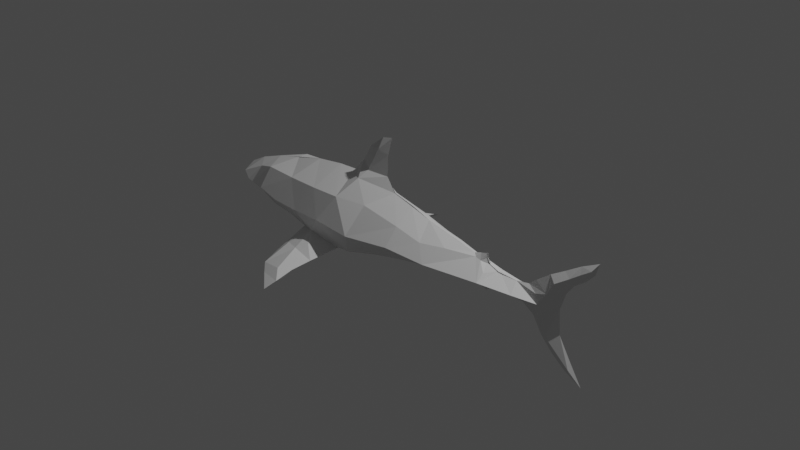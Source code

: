 # Source: shark.blend  (saved by Blender 3.3.6; exported with 4.5.12 LTS)
import bpy
from mathutils import Matrix  # noqa: F401  (used for matrix-valued properties, if any)

bpy.ops.wm.read_factory_settings(use_empty=True)
scene = bpy.context.scene
scene.name = 'Scene'

# ---- collections
col_collection = bpy.data.collections.new('Collection'); scene.collection.children.link(col_collection)

# ---- world
world_world = bpy.data.worlds.new('World'); scene.world = world_world
world_world.use_nodes = True; world_world.node_tree.nodes.clear()
_N = world_world.node_tree.nodes; _L = world_world.node_tree.links
n0 = _N.new('ShaderNodeOutputWorld'); n0.name = 'World Output'; n0.location = (300, 300)
n1 = _N.new('ShaderNodeBackground'); n1.name = 'Background'; n1.location = (10, 300)
n1.inputs[0].default_value = (0.05088, 0.05088, 0.05088, 1.0)
_L.new(n1.outputs[0], n0.inputs[0])
n0.is_active_output = True
world_world.color = (0.05088, 0.05088, 0.05088)
world_world.use_sun_shadow = False
world_world.sun_shadow_jitter_overblur = 0.0

# ---- cameras
cam_camera = bpy.data.cameras.new('Camera')
cam_camera.clip_end = 100.0
cam_camera.ortho_scale = 7.314

# ---- lights
light_light = bpy.data.lights.new('Light', 'POINT')
light_light.transmission_factor = 0.0
light_light.energy = 1000.0
light_light.shadow_soft_size = 0.1
light_light.shadow_maximum_resolution = 0.006
light_light.use_absolute_resolution = True

# ---- meshes
me_cube_001 = bpy.data.meshes.new('Cube.001')
me_cube_001.from_pydata([(-0.25, 0.05, 0.7), (-0.05919, 0.002946, 0.2632), (-0.17, 0.0, 0.41), (-0.16, 0.0, 0.65), (-0.6557, 0.00135, 0.3451), (-0.52, 0.0004731, 0.5003), (-0.23, 0.0, 0.82), (-0.41, 0.0, 0.68), (-0.1, 0.0, 0.85), (-0.3898, 0.06802, 0.4346), (-0.4566, 0.1437, 0.3468), (-0.89, 1.023e-06, 0.33), (-1.24, 0.0, 0.28), (-1.608, -0.007163, 0.1884), (-1.94, 6.593e-05, 0.1001), (-2.25, 0.0, -0.01), (-2.46, 0.0, -0.12), (-2.49, 0.0, -0.18), (-2.42, 0.0, -0.23), (-2.323, 0.0, -0.2723), (-2.23, 0.0, -0.32), (-1.97, 0.0, -0.33), (-1.78, 0.0, -0.39), (-1.92, 0.0, -0.37), (-2.161, 0.0, -0.3463), (-2.003, 0.0, -0.4336), (-1.27, 0.0, -0.56), (-0.69, 0.0, -0.56), (-0.35, 0.0, -0.55), (-0.02, 0.0, -0.47), (0.37, 0.0, -0.39), (0.7673, -1.367e-09, -0.3402), (1.267, -0.001252, -0.2718), (1.55, -0.0001964, -0.2403), (1.67, 0.0, -0.26), (1.8, 0.0, -0.34), (1.91, 0.0, -0.51), (2.05, 0.0, -0.65), (2.2, 0.0, -0.76), (2.4, 0.0, -0.86), (2.25, 0.0, -0.63), (2.12, 0.0, -0.42), (2.1, 0.0, -0.16), (2.16, 0.0, 0.03), (2.24, 0.0, 0.14), (2.36, 0.0, 0.23), (2.45, 0.0, 0.33), (2.49, 0.0, 0.46), (2.3, 0.0, 0.36), (2.13, 0.0, 0.25), (1.97, 0.0, 0.15), (1.81, 0.0, 0.03), (1.73, 0.0, -0.04), (1.58, -0.00072, -0.07094), (1.365, -0.009034, -0.0618), (1.257, -0.00591, -0.02728), (1.219, -0.002484, 0.02675), (1.219, -0.001231, 0.07839), (1.05, 0.0, 0.02), (0.7701, 0.0005427, 0.07067), (0.43, 0.0, 0.14), (0.1916, 0.005821, 0.2063), (1.217, -5.363e-06, -0.3202), (1.057, -1.367e-09, -0.2802), (1.09, 0.02998, -2.514e-05), (1.159, 0.03848, -0.01198), (1.217, 0.01435, -0.02652), (1.135, -0.000177, 0.04977), (1.9, 0.08, -0.16), (1.63, 0.13, -0.16), (1.249, 0.1879, -0.1627), (0.6241, 0.2885, -0.1765), (0.1701, 0.3504, -0.1434), (-0.35, 0.43, -0.1827), (-0.7888, 0.45, -0.1456), (-1.168, 0.43, -0.17), (-1.53, 0.4095, -0.1796), (-2.077, 0.3113, -0.1628), (-2.173, 0.2905, -0.1705), (-2.299, 0.2418, -0.118), (-2.41, 0.11, -0.1396), (1.252, 0.09963, -0.08701), (0.7635, 0.1213, -0.002481), (0.4941, 0.1962, -0.01891), (0.1834, 0.2101, 0.04927), (-0.5964, 0.3298, 0.1506), (-0.2772, 0.2251, 0.1262), (-0.9671, 0.3177, 0.1258), (-1.374, 0.2901, 0.1019), (-1.836, 0.374, -0.1418), (-1.789, 0.2594, 0.08731), (-2.023, 0.2049, 0.0112), (1.991, 0.06526, -0.02172), (1.854, 0.05054, -0.0764), (2.06, 0.05752, 0.11), (2.214, 0.04589, 0.2174), (2.321, 0.0344, 0.2952), (2.427, 0.02935, 0.3688), (-2.251, 0.1168, -0.2577), (-2.11, 0.1267, -0.3112), (-1.85, 0.07208, -0.3468), (-2.156, 0.207, -0.2343), (-1.882, 0.04048, -0.3578), (-2.077, 0.1267, -0.341), (-1.96, 0.2195, -0.2887), (-1.826, 0.2011, -0.388), (-1.896, 0.1021, -0.4335), (-1.839, 0.2787, -0.2755), (-1.473, 0.2598, -0.3676), (-1.69, 0.0, -0.52), (-1.223, 0.2598, -0.4318), (-0.5077, 0.2581, -0.4758), (-0.1445, 0.2162, -0.3677), (0.1099, 0.1628, -0.3483), (0.5727, 0.0899, -0.2959), (0.9585, 0.09806, -0.2588), (1.168, 0.02805, -0.2632), (1.25, 0.08595, -0.2226), (1.959, 0.06348, -0.3384), (2.026, 0.04134, -0.5119), (2.26, 0.02579, -0.7218), (-0.9431, 0.393, -0.3415), (-0.6699, 0.2598, -0.4936), (-0.8813, 0.2598, -0.5197), (-0.9431, 0.6163, -0.4674), (-0.6156, 1.126, -0.541), (-0.9431, 1.03, -0.6033), (-0.9431, 0.8301, -0.5902), (-0.9431, 0.6197, -0.5655), (-1.094, 0.9059, -0.5888), (-1.113, 0.5663, -0.4814), (-1.212, 0.6573, -0.586), (-0.7064, 0.6108, -0.5349), (-0.8326, 0.5284, -0.4262), (-0.6937, 0.8633, -0.5438), (-0.7888, 0.9709, -0.5169), (-0.6598, 1.247, -0.6033), (-0.6943, 0.9828, -0.5935)], [], [(3, 0, 8), (0, 7, 6), (0, 6, 8), (9, 7, 0), (7, 9, 5), (9, 0, 3), (3, 2, 9), (9, 2, 10), (10, 2, 1), (9, 10, 5), (5, 10, 4), (69, 53, 68), (54, 53, 69), (55, 54, 81), (54, 69, 70), (53, 52, 93), (65, 56, 66), (56, 55, 66), (64, 58, 67), (64, 67, 65), (67, 57, 65), (56, 65, 57), (54, 70, 81), (66, 55, 81), (65, 66, 81), (81, 70, 65), (65, 70, 64), (70, 71, 64), (64, 82, 58), (64, 71, 82), (59, 58, 82), (60, 59, 82), (82, 71, 83), (72, 83, 71), (82, 83, 60), (61, 83, 84), (61, 60, 83), (61, 84, 1), (84, 83, 72), (72, 73, 84), (84, 73, 86), (84, 86, 1), (10, 1, 86), (85, 73, 74), (86, 73, 85), (86, 85, 10), (10, 85, 4), (85, 87, 11), (11, 4, 85), (85, 74, 87), (75, 87, 74), (12, 11, 87), (87, 75, 88), (87, 88, 12), (13, 12, 88), (76, 88, 75), (89, 88, 76), (88, 90, 13), (14, 13, 90), (88, 89, 90), (77, 90, 89), (14, 90, 91), (14, 91, 15), (90, 77, 91), (78, 91, 77), (79, 91, 78), (91, 79, 15), (79, 80, 15), (15, 80, 16), (17, 16, 80), (68, 92, 42), (93, 68, 53), (43, 42, 92), (52, 51, 92), (51, 50, 92), (93, 92, 68), (92, 93, 52), (92, 50, 94), (92, 94, 43), (44, 43, 94), (50, 49, 94), (94, 95, 44), (94, 49, 95), (96, 45, 95), (45, 44, 95), (48, 96, 95), (49, 48, 95), (96, 97, 45), (47, 46, 97), (48, 47, 97), (48, 97, 96), (46, 45, 97), (18, 17, 80), (19, 18, 80), (80, 98, 19), (80, 79, 98), (20, 19, 98), (99, 21, 20), (99, 100, 21), (22, 21, 100), (20, 98, 99), (99, 98, 101), (98, 79, 101), (79, 78, 101), (78, 77, 101), (23, 22, 102), (100, 102, 22), (102, 103, 23), (102, 100, 103), (100, 99, 103), (24, 23, 103), (25, 24, 103), (103, 99, 104), (101, 104, 99), (101, 77, 104), (104, 105, 103), (103, 106, 25), (109, 25, 106), (109, 106, 105), (105, 106, 103), (105, 104, 107), (107, 104, 89), (77, 89, 104), (107, 108, 105), (109, 108, 26), (76, 108, 107), (107, 89, 76), (105, 108, 109), (76, 75, 108), (75, 110, 108), (108, 110, 26), (74, 121, 75), (111, 122, 74), (121, 110, 75), (122, 121, 74), (27, 111, 28), (74, 73, 111), (111, 112, 28), (111, 73, 112), (73, 72, 112), (29, 28, 112), (112, 113, 29), (112, 72, 113), (30, 29, 113), (72, 71, 113), (113, 114, 30), (113, 71, 114), (31, 30, 114), (114, 71, 115), (114, 115, 31), (71, 70, 115), (63, 31, 115), (115, 70, 63), (63, 70, 116), (117, 32, 116), (62, 63, 116), (32, 62, 116), (116, 70, 117), (70, 69, 117), (33, 32, 117), (117, 69, 33), (33, 69, 34), (34, 68, 35), (68, 34, 69), (35, 68, 118), (68, 42, 118), (42, 41, 118), (36, 118, 119), (36, 35, 118), (118, 41, 119), (120, 119, 41), (41, 40, 120), (120, 37, 119), (36, 119, 37), (38, 37, 120), (39, 38, 120), (40, 39, 120), (110, 123, 26), (122, 27, 123), (122, 111, 27), (26, 123, 27), (129, 124, 135), (127, 129, 126), (125, 135, 134), (129, 130, 124), (124, 130, 121), (121, 130, 110), (130, 131, 110), (128, 123, 131), (123, 110, 131), (130, 129, 131), (129, 127, 131), (128, 131, 127), (128, 132, 123), (123, 132, 122), (132, 133, 122), (122, 133, 121), (124, 121, 133), (132, 134, 124), (133, 132, 124), (126, 135, 125), (128, 127, 134), (128, 134, 132), (134, 135, 124), (129, 135, 126), (126, 125, 136), (134, 127, 137), (127, 126, 137), (125, 134, 137), (136, 125, 137), (136, 137, 126)])
_uv = me_cube_001.uv_layers.new(name='UVMap')
_uv.uv.foreach_set('vector', [0.0, 0.0, 0.0, 0.0, 0.0, 0.0, 0.0, 0.0, 0.0, 0.0, 0.0, 0.0, 0.0, 0.0, 0.0, 0.0, 0.0, 0.0, 0.0, 0.0, 0.0, 0.0, 0.0, 0.0, 0.0, 0.0, 0.0, 0.0, 0.0, 0.0, 0.0, 0.0, 0.0, 0.0, 0.0, 0.0, 0.0, 0.0, 0.0, 0.0, 0.0, 0.0, 0.0, 0.0, 0.0, 0.0, 0.0, 0.0, 0.0, 0.0, 0.0, 0.0, 0.0, 0.0, 0.0, 0.0, 0.0, 0.0, 0.0, 0.0, 0.0, 0.0, 0.0, 0.0, 0.0, 0.0, 0.0, 0.0, 0.0, 0.0, 0.0, 0.0, 0.0, 0.0, 0.0, 0.0, 0.0, 0.0, 0.0, 0.0, 0.0, 0.0, 0.0, 0.0, 0.0, 0.0, 0.0, 0.0, 0.0, 0.0, 0.0, 0.0, 0.0, 0.0, 0.0, 0.0, 0.0, 0.0, 0.0, 0.0, 0.0, 0.0, 0.0, 0.0, 0.0, 0.0, 0.0, 0.0, 0.0, 0.0, 0.0, 0.0, 0.0, 0.0, 0.0, 0.0, 0.0, 0.0, 0.0, 0.0, 0.0, 0.0, 0.0, 0.0, 0.0, 0.0, 0.0, 0.0, 0.0, 0.0, 0.0, 0.0, 0.0, 0.0, 0.0, 0.0, 0.0, 0.0, 0.0, 0.0, 0.0, 0.0, 0.0, 0.0, 0.0, 0.0, 0.0, 0.0, 0.0, 0.0, 0.0, 0.0, 0.0, 0.0, 0.0, 0.0, 0.0, 0.0, 0.0, 0.0, 0.0, 0.0, 0.0, 0.0, 0.0, 0.0, 0.0, 0.0, 0.0, 0.0, 0.0, 0.0, 0.0, 0.0, 0.0, 0.0, 0.0, 0.0, 0.0, 0.0, 0.0, 0.0, 0.0, 0.0, 0.0, 0.0, 0.0, 0.0, 0.0, 0.0, 0.0, 0.0, 0.0, 0.0, 0.0, 0.0, 0.0, 0.0, 0.0, 0.0, 0.0, 0.0, 0.0, 0.0, 0.0, 0.0, 0.0, 0.0, 0.0, 0.0, 0.0, 0.0, 0.0, 0.0, 0.0, 0.0, 0.0, 0.0, 0.0, 0.0, 0.0, 0.0, 0.0, 0.0, 0.0, 0.0, 0.0, 0.0, 0.0, 0.0, 0.0, 0.0, 0.0, 0.0, 0.0, 0.0, 0.0, 0.0, 0.0, 0.0, 0.0, 0.0, 0.0, 0.0, 0.0, 0.0, 0.0, 0.0, 0.0, 0.0, 0.0, 0.0, 0.0, 0.0, 0.0, 0.0, 0.0, 0.0, 0.0, 0.0, 0.0, 0.0, 0.0, 0.0, 0.0, 0.0, 0.0, 0.0, 0.0, 0.0, 0.0, 0.0, 0.0, 0.0, 0.0, 0.0, 0.0, 0.0, 0.0, 0.0, 0.0, 0.0, 0.0, 0.0, 0.0, 0.0, 0.0, 0.0, 0.0, 0.0, 0.0, 0.0, 0.0, 0.0, 0.0, 0.0, 0.0, 0.0, 0.0, 0.0, 0.0, 0.0, 0.0, 0.0, 0.0, 0.0, 0.0, 0.0, 0.0, 0.0, 0.0, 0.0, 0.0, 0.0, 0.0, 0.0, 0.0, 0.0, 0.0, 0.0, 0.0, 0.0, 0.0, 0.0, 0.0, 0.0, 0.0, 0.0, 0.0, 0.0, 0.0, 0.0, 0.0, 0.0, 0.0, 0.0, 0.0, 0.0, 0.0, 0.0, 0.0, 0.0, 0.0, 0.0, 0.0, 0.0, 0.0, 0.0, 0.0, 0.0, 0.0, 0.0, 0.0, 0.0, 0.0, 0.0, 0.0, 0.0, 0.0, 0.0, 0.0, 0.0, 0.0, 0.0, 0.0, 0.0, 0.0, 0.0, 0.0, 0.0, 0.0, 0.0, 0.0, 0.0, 0.0, 0.0, 0.0, 0.0, 0.0, 0.0, 0.0, 0.0, 0.0, 0.0, 0.0, 0.0, 0.0, 0.0, 0.0, 0.0, 0.0, 0.0, 0.0, 0.0, 0.0, 0.0, 0.0, 0.0, 0.0, 0.0, 0.0, 0.0, 0.0, 0.0, 0.0, 0.0, 0.0, 0.0, 0.0, 0.0, 0.0, 0.0, 0.0, 0.0, 0.0, 0.0, 0.0, 0.0, 0.0, 0.0, 0.0, 0.0, 0.0, 0.0, 0.0, 0.0, 0.0, 0.0, 0.0, 0.0, 0.0, 0.0, 0.0, 0.0, 0.0, 0.0, 0.0, 0.0, 0.0, 0.0, 0.0, 0.0, 0.0, 0.0, 0.0, 0.0, 0.0, 0.0, 0.0, 0.0, 0.0, 0.0, 0.0, 0.0, 0.0, 0.0, 0.0, 0.0, 0.0, 0.0, 0.0, 0.0, 0.0, 0.0, 0.0, 0.0, 0.0, 0.0, 0.0, 0.0, 0.0, 0.0, 0.0, 0.0, 0.0, 0.0, 0.0, 0.0, 0.0, 0.0, 0.0, 0.0, 0.0, 0.0, 0.0, 0.0, 0.0, 0.0, 0.0, 0.0, 0.0, 0.0, 0.0, 0.0, 0.0, 0.0, 0.0, 0.0, 0.0, 0.0, 0.0, 0.0, 0.0, 0.0, 0.0, 0.0, 0.0, 0.0, 0.0, 0.0, 0.0, 0.0, 0.0, 0.0, 0.0, 0.0, 0.0, 0.0, 0.0, 0.0, 0.0, 0.0, 0.0, 0.0, 0.0, 0.0, 0.0, 0.0, 0.0, 0.0, 0.0, 0.0, 0.0, 0.0, 0.0, 0.0, 0.0, 0.0, 0.0, 0.0, 0.0, 0.0, 0.0, 0.0, 0.0, 0.0, 0.0, 0.0, 0.0, 0.0, 0.0, 0.0, 0.0, 0.0, 0.0, 0.0, 0.0, 0.0, 0.0, 0.0, 0.0, 0.0, 0.0, 0.0, 0.0, 0.0, 0.0, 0.0, 0.0, 0.0, 0.0, 0.0, 0.0, 0.0, 0.0, 0.0, 0.0, 0.0, 0.0, 0.0, 0.0, 0.0, 0.0, 0.0, 0.0, 0.0, 0.0, 0.0, 0.0, 0.0, 0.0, 0.0, 0.0, 0.0, 0.0, 0.0, 0.0, 0.0, 0.0, 0.0, 0.0, 0.0, 0.0, 0.0, 0.0, 0.0, 0.0, 0.0, 0.0, 0.0, 0.0, 0.0, 0.0, 0.0, 0.0, 0.0, 0.0, 0.0, 0.0, 0.0, 0.0, 0.0, 0.0, 0.0, 0.0, 0.0, 0.0, 0.0, 0.0, 0.0, 0.0, 0.0, 0.0, 0.0, 0.0, 0.0, 0.0, 0.0, 0.0, 0.0, 0.0, 0.0, 0.0, 0.0, 0.0, 0.0, 0.0, 0.0, 0.0, 0.0, 0.0, 0.0, 0.0, 0.0, 0.0, 0.0, 0.0, 0.0, 0.0, 0.0, 0.0, 0.0, 0.0, 0.0, 0.0, 0.0, 0.0, 0.0, 0.0, 0.0, 0.0, 0.0, 0.0, 0.0, 0.0, 0.0, 0.0, 0.0, 0.0, 0.0, 0.0, 0.0, 0.0, 0.0, 0.0, 0.0, 0.0, 0.0, 0.0, 0.0, 0.0, 0.0, 0.0, 0.0, 0.0, 0.0, 0.0, 0.0, 0.0, 0.0, 0.0, 0.0, 0.0, 0.0, 0.0, 0.0, 0.0, 0.0, 0.0, 0.0, 0.0, 0.0, 0.0, 0.0, 0.0, 0.0, 0.0, 0.0, 0.0, 0.0, 0.0, 0.0, 0.0, 0.0, 0.0, 0.0, 0.0, 0.0, 0.0, 0.0, 0.0, 0.0, 0.0, 0.0, 0.0, 0.0, 0.0, 0.0, 0.0, 0.0, 0.0, 0.0, 0.0, 0.0, 0.0, 0.0, 0.0, 0.0, 0.0, 0.0, 0.0, 0.0, 0.0, 0.0, 0.0, 0.0, 0.0, 0.0, 0.0, 0.0, 0.0, 0.0, 0.0, 0.0, 0.0, 0.0, 0.0, 0.0, 0.0, 0.0, 0.0, 0.0, 0.0, 0.0, 0.0, 0.0, 0.0, 0.0, 0.0, 0.0, 0.0, 0.0, 0.0, 0.0, 0.0, 0.0, 0.0, 0.0, 0.0, 0.0, 0.0, 0.0, 0.0, 0.0, 0.0, 0.0, 0.0, 0.0, 0.0, 0.0, 0.0, 0.0, 0.0, 0.0, 0.0, 0.0, 0.0, 0.0, 0.0, 0.0, 0.0, 0.0, 0.0, 0.0, 0.0, 0.0, 0.0, 0.0, 0.0, 0.0, 0.0, 0.0, 0.0, 0.0, 0.0, 0.0, 0.0, 0.0, 0.0, 0.0, 0.0, 0.0, 0.0, 0.0, 0.0, 0.0, 0.0, 0.0, 0.0, 0.0, 0.0, 0.0, 0.0, 0.0, 0.0, 0.0, 0.0, 0.0, 0.0, 0.0, 0.0, 0.0, 0.0, 0.0, 0.0, 0.0, 0.0, 0.0, 0.0, 0.0, 0.0, 0.0, 0.0, 0.0, 0.0, 0.0, 0.0, 0.0, 0.0, 0.0, 0.0, 0.0, 0.0, 0.0, 0.0, 0.0, 0.0, 0.0, 0.0, 0.0, 0.0, 0.0, 0.0, 0.0, 0.0, 0.0, 0.0, 0.0, 0.0, 0.0, 0.0, 0.0, 0.0, 0.0, 0.0, 0.0, 0.0, 0.0, 0.0, 0.0, 0.0, 0.0, 0.0, 0.0, 0.0, 0.0, 0.0, 0.0, 0.0, 0.0, 0.0, 0.0, 0.0, 0.0, 0.0, 0.0, 0.0, 0.0, 0.0, 0.0, 0.0, 0.0, 0.0, 0.0, 0.0, 0.0, 0.0, 0.0, 0.0, 0.0, 0.0, 0.0, 0.0, 0.0, 0.0, 0.0, 0.0, 0.0, 0.0, 0.0, 0.0, 0.0, 0.0, 0.0, 0.0, 0.0, 0.0, 0.0, 0.0, 0.0, 0.0, 0.0, 0.0, 0.0, 0.0, 0.0, 0.0, 0.0, 0.0, 0.0, 0.0, 0.0, 0.0, 0.0, 0.0, 0.0, 0.0, 0.0, 0.0, 0.0, 0.0, 0.0, 0.0, 0.0, 0.0, 0.0, 0.0, 0.0, 0.0, 0.0, 0.0, 0.0, 0.0, 0.0, 0.0, 0.0, 0.0, 0.0, 0.0, 0.0, 0.0, 0.0, 0.0, 0.0, 0.0, 0.0, 0.0, 0.0, 0.0, 0.0, 0.0, 0.0, 0.0, 0.0, 0.0, 0.0, 0.0, 0.0, 0.0, 0.0, 0.0, 0.0, 0.0, 0.0, 0.0, 0.0, 0.0, 0.0, 0.0, 0.0, 0.0, 0.0, 0.0, 0.0, 0.0, 0.0, 0.0, 0.0, 0.0, 0.0, 0.0, 0.0, 0.0, 0.0, 0.0, 0.0, 0.0, 0.0, 0.0, 0.0, 0.0, 0.0, 0.0, 0.0, 0.0, 0.0, 0.0, 0.0, 0.0, 0.0, 0.0, 0.0, 0.0, 0.0, 0.0, 0.0, 0.0, 0.0, 0.0, 0.0, 0.0, 0.0, 0.0, 0.0, 0.0, 0.0, 0.0, 0.0, 0.0, 0.0, 0.0, 0.0, 0.0, 0.0, 0.0, 0.0, 0.0, 0.0, 0.0, 0.0, 0.0, 0.0, 0.0, 0.0, 0.0, 0.0, 0.0, 0.0, 0.0, 0.0, 0.0, 0.0, 0.0, 0.0, 0.0, 0.0, 0.0, 0.0, 0.0, 0.0, 0.0, 0.0, 0.0, 0.0, 0.0, 0.0, 0.0, 0.0, 0.0, 0.0, 0.0, 0.0, 0.0, 0.0, 0.0, 0.0, 0.0, 0.0, 0.0, 0.0, 0.0, 0.0, 0.0, 0.0, 0.0, 0.0, 0.0, 0.0, 0.0, 0.0, 0.0, 0.0, 0.0, 0.0, 0.0, 0.0, 0.0, 0.0, 0.0, 0.0, 0.0, 0.0, 0.0, 0.0, 0.0, 0.0, 0.0, 0.0, 0.0, 0.0, 0.0, 0.0, 0.0, 0.0, 0.0, 0.0, 0.0, 0.0, 0.0, 0.0, 0.0, 0.0, 0.0, 0.0, 0.0, 0.0, 0.0, 0.0, 0.0, 0.0, 0.0, 0.0, 0.0, 0.0, 0.0, 0.0, 0.0, 0.0, 0.0, 0.0, 0.0, 0.0, 0.0, 0.0, 0.0, 0.0, 0.0, 0.0, 0.0, 0.0, 0.0, 0.0, 0.0, 0.0, 0.0, 0.0, 0.0, 0.0, 0.0, 0.0, 0.0, 0.0, 0.0, 0.0, 0.0, 0.0, 0.0, 0.0, 0.0, 0.0, 0.0, 0.0, 0.0, 0.0, 0.0, 0.0, 0.0, 0.0, 0.0, 0.0, 0.0, 0.0, 0.0, 0.0, 0.0, 0.0, 0.0, 0.0, 0.0, 0.0, 0.0, 0.0, 0.0, 0.0, 0.0, 0.0, 0.0, 0.0, 0.0, 0.0, 0.0, 0.0, 0.0, 0.0, 0.0, 0.0, 0.0, 0.0, 0.0, 0.0, 0.0, 0.0, 0.0, 0.0, 0.0, 0.0, 0.0, 0.0, 0.0, 0.0, 0.0, 0.0, 0.0, 0.0, 0.0, 0.0])
me_cube_001.update()

# ---- objects
ob_empty = bpy.data.objects.new('Empty', None)
ob_empty_001 = bpy.data.objects.new('Empty.001', None)
ob_empty_002 = bpy.data.objects.new('Empty.002', None)
ob_empty_003 = bpy.data.objects.new('Empty.003', None)
ob_cube = bpy.data.objects.new('Cube', me_cube_001)
ob_light = bpy.data.objects.new('Light', light_light)
ob_camera = bpy.data.objects.new('Camera', cam_camera)

# ---- transforms, parenting, visibility, modifiers, constraints
ob_empty.location = (0.0, 0.0, 0.0)
ob_empty.empty_display_type = 'IMAGE'
ob_empty.empty_display_size = 5.0
ob_empty.empty_image_depth = 'BACK'
ob_empty.show_empty_image_only_axis_aligned = True
ob_empty.empty_image_side = 'BACK'
ob_empty_001.location = (0.0, 0.0, 0.0)
ob_empty_001.empty_display_type = 'IMAGE'
ob_empty_001.empty_display_size = 5.0
ob_empty_001.empty_image_depth = 'BACK'
ob_empty_001.show_empty_image_only_axis_aligned = True
ob_empty_001.empty_image_side = 'FRONT'
ob_empty_002.location = (0.0, 0.0, 0.0)
ob_empty_002.rotation_euler = (1.571, 0.0, 0.0)
ob_empty_002.empty_display_type = 'IMAGE'
ob_empty_002.empty_display_size = 5.0
ob_empty_002.empty_image_depth = 'BACK'
ob_empty_002.show_empty_image_only_axis_aligned = True
ob_empty_002.empty_image_side = 'BACK'
ob_empty_003.location = (0.0, 0.0, 0.0)
ob_empty_003.rotation_euler = (1.571, -0.0, 1.571)
ob_empty_003.empty_display_type = 'IMAGE'
ob_empty_003.empty_display_size = 2.02
ob_empty_003.empty_image_offset = (-0.495, -0.5)
ob_empty_003.show_empty_image_only_axis_aligned = True
ob_empty_003.empty_image_side = 'BACK'
ob_cube.location = (0.0, 0.0, 0.0)
_m = ob_cube.modifiers.new('Mirror', 'MIRROR')
_m.use_axis = (False, True, False)
_m.use_clip = True
ob_light.location = (4.076, 1.005, 5.904)
ob_light.rotation_euler = (0.6503, 0.05522, 1.866)
ob_light.lock_rotations_4d = False
ob_light.empty_display_type = 'ARROWS'
ob_light.color = (0.0, 0.0, 0.0, 0.0)
ob_light.lineart.crease_threshold = 0.0
ob_camera.location = (7.359, -6.926, 4.958)
ob_camera.rotation_euler = (1.109, 0.0, 0.8149)
ob_camera.lock_rotations_4d = False
ob_camera.empty_display_type = 'ARROWS'
ob_camera.color = (0.0, 0.0, 0.0, 0.0)
ob_camera.display_type = 'WIRE'
ob_camera.lineart.crease_threshold = 0.0

# ---- collection membership
scene.collection.objects.link(ob_empty)
scene.collection.objects.link(ob_empty_001)
scene.collection.objects.link(ob_empty_002)
scene.collection.objects.link(ob_empty_003)
scene.collection.objects.link(ob_cube)
col_collection.objects.link(ob_light)
col_collection.objects.link(ob_camera)

# ---- scene / render settings (as saved in the file)
scene.camera = ob_camera
scene.frame_start = 1; scene.frame_end = 250; scene.frame_set(1)
scene.render.engine = 'BLENDER_EEVEE_NEXT'
scene.cycles.sampling_pattern = 'TABULATED_SOBOL'
scene.cycles.use_light_tree = False
scene.view_settings.view_transform = 'Filmic'
bpy.context.view_layer.update()
